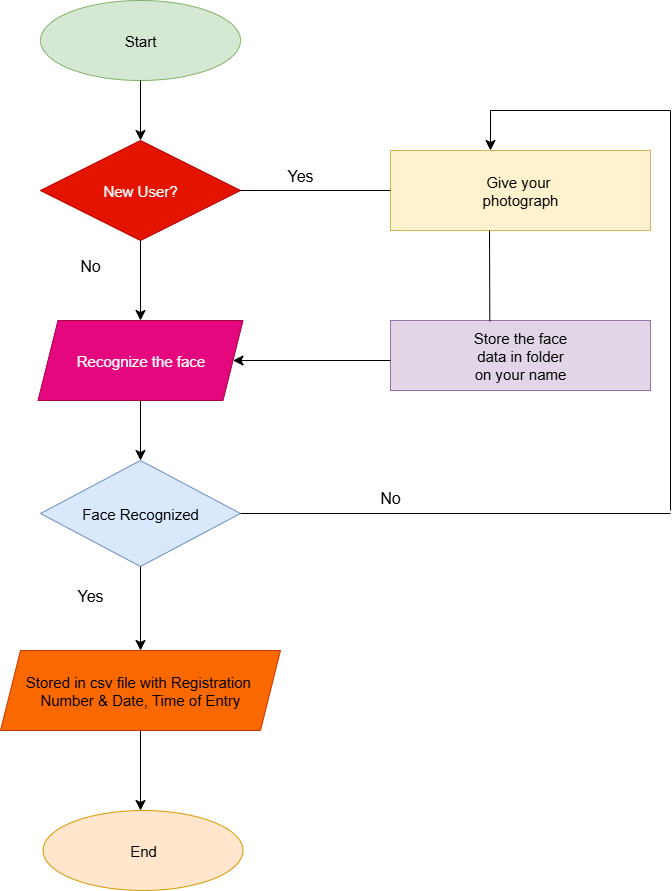

The diagram above was exported from draw.io. Its source (the exported page's mxGraphModel, read from the mxfile embedded in the PNG):
<mxGraphModel dx="1535" dy="975" grid="1" gridSize="10" guides="1" tooltips="1" connect="1" arrows="1" fold="1" page="1" pageScale="1" pageWidth="827" pageHeight="1169" math="0" shadow="0">
  <root>
    <mxCell id="0" />
    <mxCell id="1" parent="0" />
    <mxCell id="0BIJ6EDyA5XuzixlddwO-1" value="Start" style="ellipse;whiteSpace=wrap;html=1;fillColor=#d5e8d4;strokeColor=#82b366;fontSize=15;" vertex="1" parent="1">
      <mxGeometry x="160" y="80" width="200" height="80" as="geometry" />
    </mxCell>
    <mxCell id="0BIJ6EDyA5XuzixlddwO-2" value="New User?" style="rhombus;whiteSpace=wrap;html=1;fillColor=#e51400;fontColor=#ffffff;strokeColor=#B20000;fontSize=15;" vertex="1" parent="1">
      <mxGeometry x="160" y="220" width="200" height="100" as="geometry" />
    </mxCell>
    <mxCell id="0BIJ6EDyA5XuzixlddwO-3" value="Recognize the face" style="shape=parallelogram;perimeter=parallelogramPerimeter;whiteSpace=wrap;html=1;fixedSize=1;fillColor=light-dark(#e4077d, #ff90f3);fontColor=#ffffff;strokeColor=#A50040;fontSize=15;" vertex="1" parent="1">
      <mxGeometry x="157.5" y="400" width="205" height="80" as="geometry" />
    </mxCell>
    <mxCell id="0BIJ6EDyA5XuzixlddwO-6" value="Face Recognized" style="rhombus;whiteSpace=wrap;html=1;fillColor=#dae8fc;strokeColor=#6c8ebf;fontSize=15;" vertex="1" parent="1">
      <mxGeometry x="160" y="540" width="200" height="106" as="geometry" />
    </mxCell>
    <mxCell id="0BIJ6EDyA5XuzixlddwO-8" value="Stored in csv file with Registration&amp;nbsp;&lt;div&gt;Number&amp;nbsp;&lt;span style=&quot;background-color: transparent; color: light-dark(rgb(0, 0, 0), rgb(237, 237, 237));&quot;&gt;&amp;amp; Date, Time of Entry&lt;/span&gt;&lt;/div&gt;" style="shape=parallelogram;perimeter=parallelogramPerimeter;whiteSpace=wrap;html=1;fixedSize=1;fillColor=#fa6800;fontColor=#000000;strokeColor=#C73500;fontSize=15;" vertex="1" parent="1">
      <mxGeometry x="120" y="730" width="280" height="80" as="geometry" />
    </mxCell>
    <mxCell id="0BIJ6EDyA5XuzixlddwO-9" value="End" style="ellipse;whiteSpace=wrap;html=1;fillColor=#ffe6cc;strokeColor=#d79b00;fontSize=15;" vertex="1" parent="1">
      <mxGeometry x="162.5" y="890" width="200" height="80" as="geometry" />
    </mxCell>
    <mxCell id="0BIJ6EDyA5XuzixlddwO-10" value="Give your&amp;nbsp;&lt;div&gt;photograph&lt;/div&gt;" style="rounded=0;whiteSpace=wrap;html=1;fillColor=#fff2cc;strokeColor=#d6b656;fontSize=15;" vertex="1" parent="1">
      <mxGeometry x="510" y="230" width="260" height="80" as="geometry" />
    </mxCell>
    <mxCell id="0BIJ6EDyA5XuzixlddwO-11" value="Store the face&lt;div&gt;data in folder&lt;/div&gt;&lt;div&gt;on your name&lt;/div&gt;" style="rounded=0;whiteSpace=wrap;html=1;fillColor=#e1d5e7;strokeColor=#9673a6;fontSize=15;" vertex="1" parent="1">
      <mxGeometry x="510" y="400" width="260" height="70" as="geometry" />
    </mxCell>
    <mxCell id="0BIJ6EDyA5XuzixlddwO-13" value="" style="endArrow=classic;html=1;rounded=0;fontSize=12;startSize=8;endSize=8;curved=1;exitX=0.5;exitY=1;exitDx=0;exitDy=0;entryX=0.5;entryY=0;entryDx=0;entryDy=0;entryPerimeter=0;" edge="1" parent="1" source="0BIJ6EDyA5XuzixlddwO-1" target="0BIJ6EDyA5XuzixlddwO-2">
      <mxGeometry width="50" height="50" relative="1" as="geometry">
        <mxPoint x="300" y="170" as="sourcePoint" />
        <mxPoint x="300" y="260" as="targetPoint" />
      </mxGeometry>
    </mxCell>
    <mxCell id="0BIJ6EDyA5XuzixlddwO-14" value="" style="endArrow=classic;html=1;rounded=0;fontSize=12;startSize=8;endSize=8;curved=1;exitX=0.5;exitY=1;exitDx=0;exitDy=0;entryX=0.5;entryY=0;entryDx=0;entryDy=0;" edge="1" parent="1" source="0BIJ6EDyA5XuzixlddwO-2" target="0BIJ6EDyA5XuzixlddwO-3">
      <mxGeometry width="50" height="50" relative="1" as="geometry">
        <mxPoint x="280" y="330" as="sourcePoint" />
        <mxPoint x="280" y="420" as="targetPoint" />
      </mxGeometry>
    </mxCell>
    <mxCell id="0BIJ6EDyA5XuzixlddwO-16" value="" style="endArrow=classic;html=1;rounded=0;fontSize=12;startSize=8;endSize=8;curved=1;exitX=0.5;exitY=1;exitDx=0;exitDy=0;entryX=0.5;entryY=0;entryDx=0;entryDy=0;" edge="1" parent="1" source="0BIJ6EDyA5XuzixlddwO-3" target="0BIJ6EDyA5XuzixlddwO-6">
      <mxGeometry width="50" height="50" relative="1" as="geometry">
        <mxPoint x="310" y="500" as="sourcePoint" />
        <mxPoint x="310" y="590" as="targetPoint" />
      </mxGeometry>
    </mxCell>
    <mxCell id="0BIJ6EDyA5XuzixlddwO-17" value="" style="endArrow=classic;html=1;rounded=0;fontSize=12;startSize=8;endSize=8;curved=1;exitX=0.5;exitY=1;exitDx=0;exitDy=0;entryX=0.5;entryY=0;entryDx=0;entryDy=0;" edge="1" parent="1" source="0BIJ6EDyA5XuzixlddwO-6" target="0BIJ6EDyA5XuzixlddwO-8">
      <mxGeometry width="50" height="50" relative="1" as="geometry">
        <mxPoint x="300" y="670" as="sourcePoint" />
        <mxPoint x="300" y="760" as="targetPoint" />
      </mxGeometry>
    </mxCell>
    <mxCell id="0BIJ6EDyA5XuzixlddwO-18" value="" style="endArrow=classic;html=1;rounded=0;fontSize=12;startSize=8;endSize=8;curved=1;exitX=0.5;exitY=1;exitDx=0;exitDy=0;" edge="1" parent="1" source="0BIJ6EDyA5XuzixlddwO-8">
      <mxGeometry width="50" height="50" relative="1" as="geometry">
        <mxPoint x="280" y="880" as="sourcePoint" />
        <mxPoint x="260" y="890" as="targetPoint" />
      </mxGeometry>
    </mxCell>
    <mxCell id="0BIJ6EDyA5XuzixlddwO-19" value="" style="endArrow=none;html=1;rounded=0;fontSize=12;startSize=8;endSize=8;curved=1;entryX=0;entryY=0.5;entryDx=0;entryDy=0;exitX=1;exitY=0.5;exitDx=0;exitDy=0;" edge="1" parent="1" source="0BIJ6EDyA5XuzixlddwO-2" target="0BIJ6EDyA5XuzixlddwO-10">
      <mxGeometry width="50" height="50" relative="1" as="geometry">
        <mxPoint x="390" y="270" as="sourcePoint" />
        <mxPoint x="440" y="220" as="targetPoint" />
      </mxGeometry>
    </mxCell>
    <mxCell id="0BIJ6EDyA5XuzixlddwO-22" value="" style="endArrow=none;html=1;rounded=0;fontSize=12;startSize=8;endSize=8;curved=1;exitX=0.382;exitY=0.01;exitDx=0;exitDy=0;exitPerimeter=0;" edge="1" parent="1" source="0BIJ6EDyA5XuzixlddwO-11">
      <mxGeometry width="50" height="50" relative="1" as="geometry">
        <mxPoint x="609" y="391" as="sourcePoint" />
        <mxPoint x="609" y="310" as="targetPoint" />
      </mxGeometry>
    </mxCell>
    <mxCell id="0BIJ6EDyA5XuzixlddwO-23" value="" style="endArrow=none;html=1;rounded=0;fontSize=12;startSize=8;endSize=8;curved=1;exitX=1;exitY=0.5;exitDx=0;exitDy=0;" edge="1" parent="1" source="0BIJ6EDyA5XuzixlddwO-6">
      <mxGeometry width="50" height="50" relative="1" as="geometry">
        <mxPoint x="470" y="560" as="sourcePoint" />
        <mxPoint x="790" y="593" as="targetPoint" />
      </mxGeometry>
    </mxCell>
    <mxCell id="0BIJ6EDyA5XuzixlddwO-25" value="" style="endArrow=none;html=1;rounded=0;fontSize=12;startSize=8;endSize=8;curved=1;" edge="1" parent="1">
      <mxGeometry width="50" height="50" relative="1" as="geometry">
        <mxPoint x="790" y="590" as="sourcePoint" />
        <mxPoint x="790" y="190" as="targetPoint" />
      </mxGeometry>
    </mxCell>
    <mxCell id="0BIJ6EDyA5XuzixlddwO-26" value="" style="endArrow=none;html=1;rounded=0;fontSize=12;startSize=8;endSize=8;curved=1;" edge="1" parent="1">
      <mxGeometry width="50" height="50" relative="1" as="geometry">
        <mxPoint x="610" y="190" as="sourcePoint" />
        <mxPoint x="790" y="190" as="targetPoint" />
      </mxGeometry>
    </mxCell>
    <mxCell id="0BIJ6EDyA5XuzixlddwO-27" value="" style="endArrow=classic;html=1;rounded=0;fontSize=12;startSize=8;endSize=8;curved=1;" edge="1" parent="1">
      <mxGeometry width="50" height="50" relative="1" as="geometry">
        <mxPoint x="610" y="190" as="sourcePoint" />
        <mxPoint x="610" y="230" as="targetPoint" />
      </mxGeometry>
    </mxCell>
    <mxCell id="0BIJ6EDyA5XuzixlddwO-29" value="" style="endArrow=classic;html=1;rounded=0;fontSize=12;startSize=8;endSize=8;curved=1;entryX=1;entryY=0.5;entryDx=0;entryDy=0;" edge="1" parent="1" target="0BIJ6EDyA5XuzixlddwO-3">
      <mxGeometry width="50" height="50" relative="1" as="geometry">
        <mxPoint x="510" y="440" as="sourcePoint" />
        <mxPoint x="433.21067811865476" y="440" as="targetPoint" />
      </mxGeometry>
    </mxCell>
    <mxCell id="0BIJ6EDyA5XuzixlddwO-31" value="Yes" style="text;strokeColor=none;fillColor=none;html=1;align=center;verticalAlign=middle;whiteSpace=wrap;rounded=0;fontSize=16;" vertex="1" parent="1">
      <mxGeometry x="390" y="240" width="60" height="30" as="geometry" />
    </mxCell>
    <mxCell id="0BIJ6EDyA5XuzixlddwO-32" value="No" style="text;strokeColor=none;fillColor=none;html=1;align=center;verticalAlign=middle;whiteSpace=wrap;rounded=0;fontSize=16;" vertex="1" parent="1">
      <mxGeometry x="440" y="554" width="140" height="46" as="geometry" />
    </mxCell>
    <mxCell id="0BIJ6EDyA5XuzixlddwO-35" value="No" style="text;strokeColor=none;fillColor=none;html=1;align=center;verticalAlign=middle;whiteSpace=wrap;rounded=0;fontSize=16;" vertex="1" parent="1">
      <mxGeometry x="180" y="330" width="60" height="30" as="geometry" />
    </mxCell>
    <mxCell id="0BIJ6EDyA5XuzixlddwO-36" value="Yes" style="text;strokeColor=none;fillColor=none;html=1;align=center;verticalAlign=middle;whiteSpace=wrap;rounded=0;fontSize=16;" vertex="1" parent="1">
      <mxGeometry x="180" y="660" width="60" height="30" as="geometry" />
    </mxCell>
  </root>
</mxGraphModel>